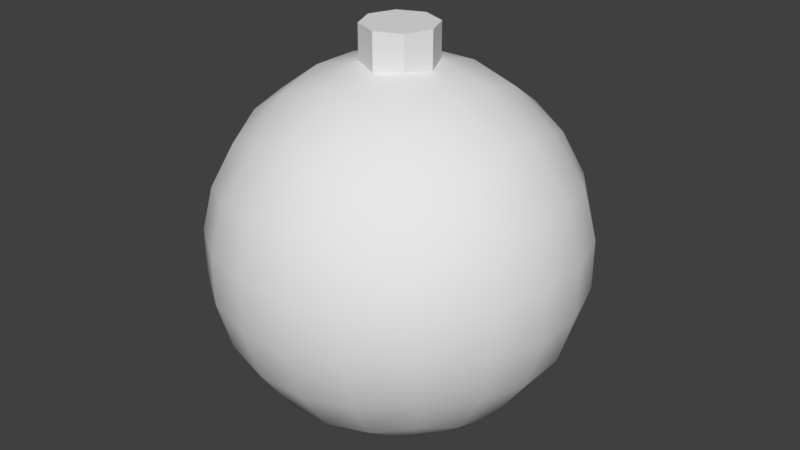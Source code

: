 # Source: Bomb.blend  (saved by Blender 2.79.0; exported with 4.5.12 LTS)
import bpy
from mathutils import Matrix  # noqa: F401  (used for matrix-valued properties, if any)

bpy.ops.wm.read_factory_settings(use_empty=True)
scene = bpy.context.scene
scene.name = 'Scene'

# ---- collections
col_collection_1 = bpy.data.collections.new('Collection 1'); scene.collection.children.link(col_collection_1)

# ---- materials (node trees are filled in below, after node groups)
mat_bomb = bpy.data.materials.new('Bomb')
mat_bomb.alpha_threshold = 0.0
mat_bomb.use_transparent_shadow = False
mat_bomb.roughness = 0.5

# ---- material node trees

# ---- world
world_world = bpy.data.worlds.new('World'); scene.world = world_world
world_world.color = (0.05088, 0.05088, 0.05088)
world_world.use_sun_shadow = False
world_world.sun_shadow_jitter_overblur = 0.0
world_world.cycles.sampling_method = 'MANUAL'

# ---- meshes
me_cylinder = bpy.data.meshes.new('Cylinder')
me_cylinder.from_pydata([(-2.935e-08, 0.1989, 1.872), (-2.935e-08, 0.1989, 2.164), (0.1406, 0.1406, 1.872), (0.1406, 0.1406, 2.164), (0.1989, -2.551e-09, 1.872), (0.1989, -2.551e-09, 2.164), (0.1406, -0.1406, 1.872), (0.1406, -0.1406, 2.164), (-4.674e-08, -0.1989, 1.872), (-4.674e-08, -0.1989, 2.164), (-0.1406, -0.1406, 1.872), (-0.1406, -0.1406, 2.164), (-0.1989, 8.514e-09, 1.872), (-0.1989, 8.514e-09, 2.164), (-0.1406, 0.1406, 1.872), (-0.1406, 0.1406, 2.164), (0.5774, 0.5774, 0.4226), (0.3464, 0.6633, 0.3367), (0.1155, 0.7024, 0.2976), (-0.1155, 0.7024, 0.2976), (-0.3464, 0.6633, 0.3367), (0.6633, 0.6633, 0.6536), (0.398, 0.8266, 0.602), (0.1327, 0.8971, 0.5786), (-0.1327, 0.8971, 0.5786), (-0.398, 0.8266, 0.602), (0.7024, 0.7024, 0.8845), (0.4214, 0.8971, 0.8673), (0.1405, 0.9801, 0.8595), (-0.1405, 0.9801, 0.8595), (-0.4214, 0.8971, 0.8673), (0.7024, 0.7024, 1.115), (0.4214, 0.8971, 1.133), (0.1405, 0.9801, 1.14), (-0.1405, 0.9801, 1.14), (-0.4214, 0.8971, 1.133), (0.6633, 0.6633, 1.346), (0.398, 0.8266, 1.398), (0.1327, 0.8971, 1.421), (-0.1327, 0.8971, 1.421), (-0.398, 0.8266, 1.398), (-0.5774, 0.5774, 0.4226), (-0.6633, 0.3464, 0.3367), (-0.7024, 0.1155, 0.2976), (-0.7024, -0.1155, 0.2976), (-0.6633, -0.3464, 0.3367), (-0.6633, 0.6633, 0.6536), (-0.8266, 0.398, 0.602), (-0.8971, 0.1327, 0.5786), (-0.8971, -0.1327, 0.5786), (-0.8266, -0.398, 0.602), (-0.7024, 0.7024, 0.8845), (-0.8971, 0.4214, 0.8673), (-0.9801, 0.1405, 0.8595), (-0.9801, -0.1405, 0.8595), (-0.8971, -0.4214, 0.8673), (-0.7024, 0.7024, 1.115), (-0.8971, 0.4214, 1.133), (-0.9801, 0.1405, 1.14), (-0.9801, -0.1405, 1.14), (-0.8971, -0.4214, 1.133), (-0.6633, 0.6633, 1.346), (-0.8266, 0.398, 1.398), (-0.8971, 0.1327, 1.421), (-0.8971, -0.1327, 1.421), (-0.8266, -0.398, 1.398), (-0.5774, -0.5774, 0.4226), (-0.3464, -0.6633, 0.3367), (-0.1155, -0.7024, 0.2976), (0.1155, -0.7024, 0.2976), (0.3464, -0.6633, 0.3367), (-0.6633, -0.6633, 0.6536), (-0.398, -0.8266, 0.602), (-0.1327, -0.8971, 0.5786), (0.1327, -0.8971, 0.5786), (0.398, -0.8266, 0.602), (-0.7024, -0.7024, 0.8845), (-0.4214, -0.8971, 0.8673), (-0.1405, -0.9801, 0.8595), (0.1405, -0.9801, 0.8595), (0.4214, -0.8971, 0.8673), (-0.7024, -0.7024, 1.115), (-0.4214, -0.8971, 1.133), (-0.1405, -0.9801, 1.14), (0.1405, -0.9801, 1.14), (0.4214, -0.8971, 1.133), (-0.6633, -0.6633, 1.346), (-0.398, -0.8266, 1.398), (-0.1327, -0.8971, 1.421), (0.1327, -0.8971, 1.421), (0.398, -0.8266, 1.398), (0.5774, -0.5774, 0.4226), (0.6633, -0.3464, 0.3367), (0.7024, -0.1155, 0.2976), (0.7024, 0.1155, 0.2976), (0.6633, 0.3464, 0.3367), (0.6633, -0.6633, 0.6536), (0.8266, -0.398, 0.602), (0.8971, -0.1327, 0.5786), (0.8971, 0.1327, 0.5786), (0.8266, 0.398, 0.602), (0.7024, -0.7024, 0.8845), (0.8971, -0.4214, 0.8673), (0.9801, -0.1405, 0.8595), (0.9801, 0.1405, 0.8595), (0.8971, 0.4214, 0.8673), (0.7024, -0.7024, 1.115), (0.8971, -0.4214, 1.133), (0.9801, -0.1405, 1.14), (0.9801, 0.1405, 1.14), (0.8971, 0.4214, 1.133), (0.6633, -0.6633, 1.346), (0.8266, -0.398, 1.398), (0.8971, -0.1327, 1.421), (0.8971, 0.1327, 1.421), (0.8266, 0.398, 1.398), (0.398, -0.398, 0.1734), (0.1327, -0.4214, 0.1029), (-0.1327, -0.4214, 0.1029), (-0.398, -0.398, 0.1734), (0.4214, -0.1327, 0.1029), (0.1405, -0.1405, 0.01993), (-0.1405, -0.1405, 0.01993), (-0.4214, -0.1327, 0.1029), (0.4214, 0.1327, 0.1029), (0.1405, 0.1405, 0.01993), (-0.1405, 0.1405, 0.01993), (-0.4214, 0.1327, 0.1029), (0.398, 0.398, 0.1734), (0.1327, 0.4214, 0.1029), (-0.1327, 0.4214, 0.1029), (-0.398, 0.398, 0.1734), (0.5774, 0.5774, 1.577), (0.3464, 0.6633, 1.663), (0.1155, 0.7024, 1.702), (-0.1155, 0.7024, 1.702), (-0.3464, 0.6633, 1.663), (-0.5774, 0.5774, 1.577), (0.6633, 0.3464, 1.663), (0.398, 0.398, 1.827), (0.1327, 0.4214, 1.897), (-0.1327, 0.4214, 1.897), (-0.398, 0.398, 1.827), (-0.6633, 0.3464, 1.663), (0.7024, 0.1155, 1.702), (0.4214, 0.1327, 1.897), (0.1405, 0.1405, 1.98), (-0.1405, 0.1405, 1.98), (-0.4214, 0.1327, 1.897), (-0.7024, 0.1155, 1.702), (0.7024, -0.1155, 1.702), (0.4214, -0.1327, 1.897), (0.1405, -0.1405, 1.98), (-0.1405, -0.1405, 1.98), (-0.4214, -0.1327, 1.897), (-0.7024, -0.1155, 1.702), (0.6633, -0.3464, 1.663), (0.398, -0.398, 1.827), (0.1327, -0.4214, 1.897), (-0.1327, -0.4214, 1.897), (-0.398, -0.398, 1.827), (-0.6633, -0.3464, 1.663), (0.5774, -0.5774, 1.577), (0.3464, -0.6633, 1.663), (0.1155, -0.7024, 1.702), (-0.1155, -0.7024, 1.702), (-0.3464, -0.6633, 1.663), (-0.5774, -0.5774, 1.577)], [], [(0, 1, 3, 2), (2, 3, 5, 4), (4, 5, 7, 6), (6, 7, 9, 8), (8, 9, 11, 10), (10, 11, 13, 12), (3, 1, 15, 13, 11, 9, 7, 5), (12, 13, 15, 14), (14, 15, 1, 0), (0, 2, 4, 6, 8, 10, 12, 14), (16, 17, 22, 21), (17, 18, 23, 22), (18, 19, 24, 23), (19, 20, 25, 24), (20, 41, 46, 25), (21, 22, 27, 26), (22, 23, 28, 27), (23, 24, 29, 28), (24, 25, 30, 29), (25, 46, 51, 30), (26, 27, 32, 31), (27, 28, 33, 32), (28, 29, 34, 33), (29, 30, 35, 34), (30, 51, 56, 35), (31, 32, 37, 36), (32, 33, 38, 37), (33, 34, 39, 38), (34, 35, 40, 39), (35, 56, 61, 40), (36, 37, 133, 132), (37, 38, 134, 133), (38, 39, 135, 134), (39, 40, 136, 135), (40, 61, 137, 136), (41, 42, 47, 46), (42, 43, 48, 47), (43, 44, 49, 48), (44, 45, 50, 49), (45, 66, 71, 50), (46, 47, 52, 51), (47, 48, 53, 52), (48, 49, 54, 53), (49, 50, 55, 54), (50, 71, 76, 55), (51, 52, 57, 56), (52, 53, 58, 57), (53, 54, 59, 58), (54, 55, 60, 59), (55, 76, 81, 60), (56, 57, 62, 61), (57, 58, 63, 62), (58, 59, 64, 63), (59, 60, 65, 64), (60, 81, 86, 65), (61, 62, 143, 137), (62, 63, 149, 143), (63, 64, 155, 149), (64, 65, 161, 155), (65, 86, 167, 161), (66, 67, 72, 71), (67, 68, 73, 72), (68, 69, 74, 73), (69, 70, 75, 74), (70, 91, 96, 75), (71, 72, 77, 76), (72, 73, 78, 77), (73, 74, 79, 78), (74, 75, 80, 79), (75, 96, 101, 80), (76, 77, 82, 81), (77, 78, 83, 82), (78, 79, 84, 83), (79, 80, 85, 84), (80, 101, 106, 85), (81, 82, 87, 86), (82, 83, 88, 87), (83, 84, 89, 88), (84, 85, 90, 89), (85, 106, 111, 90), (86, 87, 166, 167), (87, 88, 165, 166), (88, 89, 164, 165), (89, 90, 163, 164), (90, 111, 162, 163), (91, 92, 97, 96), (92, 93, 98, 97), (93, 94, 99, 98), (94, 95, 100, 99), (95, 16, 21, 100), (96, 97, 102, 101), (97, 98, 103, 102), (98, 99, 104, 103), (99, 100, 105, 104), (100, 21, 26, 105), (101, 102, 107, 106), (102, 103, 108, 107), (103, 104, 109, 108), (104, 105, 110, 109), (105, 26, 31, 110), (106, 107, 112, 111), (107, 108, 113, 112), (108, 109, 114, 113), (109, 110, 115, 114), (110, 31, 36, 115), (111, 112, 156, 162), (112, 113, 150, 156), (113, 114, 144, 150), (114, 115, 138, 144), (115, 36, 132, 138), (91, 70, 116, 92), (70, 69, 117, 116), (69, 68, 118, 117), (68, 67, 119, 118), (67, 66, 45, 119), (92, 116, 120, 93), (116, 117, 121, 120), (117, 118, 122, 121), (118, 119, 123, 122), (119, 45, 44, 123), (93, 120, 124, 94), (120, 121, 125, 124), (121, 122, 126, 125), (122, 123, 127, 126), (123, 44, 43, 127), (94, 124, 128, 95), (124, 125, 129, 128), (125, 126, 130, 129), (126, 127, 131, 130), (127, 43, 42, 131), (95, 128, 17, 16), (128, 129, 18, 17), (129, 130, 19, 18), (130, 131, 20, 19), (131, 42, 41, 20), (132, 133, 139, 138), (133, 134, 140, 139), (134, 135, 141, 140), (135, 136, 142, 141), (136, 137, 143, 142), (138, 139, 145, 144), (139, 140, 146, 145), (140, 141, 147, 146), (141, 142, 148, 147), (142, 143, 149, 148), (144, 145, 151, 150), (145, 146, 152, 151), (146, 147, 153, 152), (147, 148, 154, 153), (148, 149, 155, 154), (150, 151, 157, 156), (151, 152, 158, 157), (152, 153, 159, 158), (153, 154, 160, 159), (154, 155, 161, 160), (156, 157, 163, 162), (157, 158, 164, 163), (158, 159, 165, 164), (159, 160, 166, 165), (160, 161, 167, 166)])
me_cylinder.polygons.foreach_set('use_smooth', [0, 0, 0, 0, 0, 0, 0, 0, 0, 0, 1, 1, 1, 1, 1, 1, 1, 1, 1, 1, 1, 1, 1, 1, 1, 1, 1, 1, 1, 1, 1, 1, 1, 1, 1, 1, 1, 1, 1, 1, 1, 1, 1, 1, 1, 1, 1, 1, 1, 1, 1, 1, 1, 1, 1, 1, 1, 1, 1, 1, 1, 1, 1, 1, 1, 1, 1, 1, 1, 1, 1, 1, 1, 1, 1, 1, 1, 1, 1, 1, 1, 1, 1, 1, 1, 1, 1, 1, 1, 1, 1, 1, 1, 1, 1, 1, 1, 1, 1, 1, 1, 1, 1, 1, 1, 1, 1, 1, 1, 1, 1, 1, 1, 1, 1, 1, 1, 1, 1, 1, 1, 1, 1, 1, 1, 1, 1, 1, 1, 1, 1, 1, 1, 1, 1, 1, 1, 1, 1, 1, 1, 1, 1, 1, 1, 1, 1, 1, 1, 1, 1, 1, 1, 1, 1, 1, 1, 1, 1, 1])
_uv = me_cylinder.uv_layers.new(name='Bomb')
_uv.uv.foreach_set('vector', [0.6588, 0.2877, 0.6329, 0.2198, 0.6384, 0.213, 0.7048, 0.2424, 0.7048, 0.2424, 0.6384, 0.213, 0.6368, 0.2044, 0.7045, 0.1775, 0.7045, 0.1775, 0.6368, 0.2044, 0.6294, 0.1989, 0.6586, 0.1321, 0.6586, 0.1321, 0.6294, 0.1989, 0.6203, 0.2001, 0.5941, 0.1321, 0.5941, 0.1321, 0.6203, 0.2001, 0.6148, 0.2071, 0.5483, 0.1777, 0.5483, 0.1777, 0.6148, 0.2071, 0.6161, 0.2157, 0.5486, 0.2425, 0.9625, 0.2616, 0.9402, 0.2839, 0.9086, 0.2839, 0.8863, 0.2616, 0.8863, 0.23, 0.9086, 0.2077, 0.9402, 0.2077, 0.9625, 0.23, 0.5486, 0.2425, 0.6161, 0.2157, 0.6237, 0.2205, 0.5949, 0.2876, 0.5949, 0.2876, 0.6237, 0.2205, 0.6329, 0.2198, 0.6588, 0.2877, 0.8323, 0.2077, 0.8639, 0.2077, 0.8862, 0.23, 0.8862, 0.2616, 0.8639, 0.2839, 0.8323, 0.2839, 0.81, 0.2616, 0.81, 0.23, 0.2176, 0.7392, 0.1827, 0.7481, 0.1841, 0.7067, 0.2254, 0.704, 0.1827, 0.7481, 0.1507, 0.7521, 0.1503, 0.7085, 0.1841, 0.7067, 0.1507, 0.7521, 0.1195, 0.7531, 0.1182, 0.7089, 0.1503, 0.7085, 0.1195, 0.7531, 0.08689, 0.7502, 0.0841, 0.7083, 0.1182, 0.7089, 0.08689, 0.7502, 0.0511, 0.7423, 0.04213, 0.7068, 0.0841, 0.7083, 0.2254, 0.704, 0.1841, 0.7067, 0.1848, 0.6729, 0.2284, 0.6719, 0.1841, 0.7067, 0.1503, 0.7085, 0.15, 0.6737, 0.1848, 0.6729, 0.1503, 0.7085, 0.1182, 0.7089, 0.1173, 0.674, 0.15, 0.6737, 0.1182, 0.7089, 0.0841, 0.7083, 0.08243, 0.6742, 0.1173, 0.674, 0.0841, 0.7083, 0.04213, 0.7068, 0.03816, 0.6743, 0.08243, 0.6742, 0.2284, 0.6719, 0.1848, 0.6729, 0.1841, 0.6408, 0.2284, 0.6407, 0.1848, 0.6729, 0.15, 0.6737, 0.1493, 0.641, 0.1841, 0.6408, 0.15, 0.6737, 0.1173, 0.674, 0.1165, 0.6413, 0.1493, 0.641, 0.1173, 0.674, 0.08243, 0.6742, 0.0818, 0.6421, 0.1165, 0.6413, 0.08243, 0.6742, 0.03816, 0.6743, 0.03816, 0.6431, 0.0818, 0.6421, 0.2284, 0.6407, 0.1841, 0.6408, 0.1825, 0.6067, 0.2244, 0.6082, 0.1841, 0.6408, 0.1493, 0.641, 0.1484, 0.6061, 0.1825, 0.6067, 0.1493, 0.641, 0.1165, 0.6413, 0.1163, 0.6065, 0.1484, 0.6061, 0.1165, 0.6413, 0.0818, 0.6421, 0.0825, 0.6083, 0.1163, 0.6065, 0.0818, 0.6421, 0.03816, 0.6431, 0.04119, 0.611, 0.0825, 0.6083, 0.2244, 0.6082, 0.1825, 0.6067, 0.1797, 0.5648, 0.2155, 0.5727, 0.1825, 0.6067, 0.1484, 0.6061, 0.147, 0.5619, 0.1797, 0.5648, 0.1484, 0.6061, 0.1163, 0.6065, 0.1158, 0.5629, 0.147, 0.5619, 0.1163, 0.6065, 0.0825, 0.6083, 0.08386, 0.5669, 0.1158, 0.5629, 0.0825, 0.6083, 0.04119, 0.611, 0.04893, 0.5758, 0.08386, 0.5669, 0.4256, 0.7392, 0.3907, 0.7481, 0.392, 0.7067, 0.4333, 0.704, 0.3907, 0.7481, 0.3587, 0.7521, 0.3583, 0.7085, 0.392, 0.7067, 0.3587, 0.7521, 0.3275, 0.7531, 0.3261, 0.7089, 0.3583, 0.7085, 0.3275, 0.7531, 0.2949, 0.7502, 0.2921, 0.7083, 0.3261, 0.7089, 0.2949, 0.7502, 0.2591, 0.7423, 0.2501, 0.7068, 0.2921, 0.7083, 0.4333, 0.704, 0.392, 0.7067, 0.3927, 0.6729, 0.4364, 0.6719, 0.392, 0.7067, 0.3583, 0.7085, 0.358, 0.6737, 0.3927, 0.6729, 0.3583, 0.7085, 0.3261, 0.7089, 0.3252, 0.674, 0.358, 0.6737, 0.3261, 0.7089, 0.2921, 0.7083, 0.2904, 0.6742, 0.3252, 0.674, 0.2921, 0.7083, 0.2501, 0.7068, 0.2461, 0.6743, 0.2904, 0.6742, 0.4364, 0.6719, 0.3927, 0.6729, 0.3921, 0.6408, 0.4364, 0.6407, 0.3927, 0.6729, 0.358, 0.6737, 0.3573, 0.641, 0.3921, 0.6408, 0.358, 0.6737, 0.3252, 0.674, 0.3245, 0.6413, 0.3573, 0.641, 0.3252, 0.674, 0.2904, 0.6742, 0.2898, 0.6421, 0.3245, 0.6413, 0.2904, 0.6742, 0.2461, 0.6743, 0.2461, 0.6431, 0.2898, 0.6421, 0.4364, 0.6407, 0.3921, 0.6408, 0.3904, 0.6067, 0.4324, 0.6082, 0.3921, 0.6408, 0.3573, 0.641, 0.3564, 0.6061, 0.3904, 0.6067, 0.3573, 0.641, 0.3245, 0.6413, 0.3242, 0.6065, 0.3564, 0.6061, 0.3245, 0.6413, 0.2898, 0.6421, 0.2905, 0.6083, 0.3242, 0.6065, 0.2898, 0.6421, 0.2461, 0.6431, 0.2492, 0.611, 0.2905, 0.6083, 0.4324, 0.6082, 0.3904, 0.6067, 0.3876, 0.5648, 0.4234, 0.5727, 0.3904, 0.6067, 0.3564, 0.6061, 0.355, 0.5619, 0.3876, 0.5648, 0.3564, 0.6061, 0.3242, 0.6065, 0.3238, 0.5629, 0.355, 0.5619, 0.3242, 0.6065, 0.2905, 0.6083, 0.2918, 0.5669, 0.3238, 0.5629, 0.2905, 0.6083, 0.2492, 0.611, 0.2569, 0.5758, 0.2918, 0.5669, 0.6569, 0.6692, 0.7184, 0.6557, 0.7137, 0.7279, 0.6414, 0.7303, 0.7184, 0.6557, 0.7745, 0.6504, 0.7728, 0.7267, 0.7137, 0.7279, 0.7745, 0.6504, 0.829, 0.6504, 0.8289, 0.7278, 0.7728, 0.7267, 0.829, 0.6504, 0.8858, 0.6574, 0.8884, 0.7307, 0.8289, 0.7278, 0.8858, 0.6574, 0.9479, 0.673, 0.9616, 0.7355, 0.8884, 0.7307, 0.6414, 0.7303, 0.7137, 0.7279, 0.7106, 0.7868, 0.6344, 0.7861, 0.7137, 0.7279, 0.7728, 0.7267, 0.7713, 0.7873, 0.7106, 0.7868, 0.7728, 0.7267, 0.8289, 0.7278, 0.8286, 0.7886, 0.7713, 0.7873, 0.8289, 0.7278, 0.8884, 0.7307, 0.8894, 0.7902, 0.8286, 0.7886, 0.8884, 0.7307, 0.9616, 0.7355, 0.9667, 0.7925, 0.8894, 0.7902, 0.6344, 0.7861, 0.7106, 0.7868, 0.7099, 0.843, 0.6326, 0.8406, 0.7106, 0.7868, 0.7713, 0.7873, 0.7708, 0.8446, 0.7099, 0.843, 0.7713, 0.7873, 0.8286, 0.7886, 0.828, 0.8458, 0.7708, 0.8446, 0.8286, 0.7886, 0.8894, 0.7902, 0.8887, 0.8463, 0.828, 0.8458, 0.8894, 0.7902, 0.9667, 0.7925, 0.965, 0.847, 0.8887, 0.8463, 0.6326, 0.8406, 0.7099, 0.843, 0.7109, 0.9025, 0.6378, 0.8976, 0.7099, 0.843, 0.7708, 0.8446, 0.7704, 0.9054, 0.7109, 0.9025, 0.7708, 0.8446, 0.828, 0.8458, 0.8265, 0.9065, 0.7704, 0.9054, 0.828, 0.8458, 0.8887, 0.8463, 0.8856, 0.9053, 0.8265, 0.9065, 0.8887, 0.8463, 0.965, 0.847, 0.9579, 0.9029, 0.8856, 0.9053, 0.6378, 0.8976, 0.7109, 0.9025, 0.7135, 0.9758, 0.6514, 0.9602, 0.7109, 0.9025, 0.7704, 0.9054, 0.7703, 0.9828, 0.7135, 0.9758, 0.7704, 0.9054, 0.8265, 0.9065, 0.8248, 0.9828, 0.7703, 0.9828, 0.8265, 0.9065, 0.8856, 0.9053, 0.8809, 0.9775, 0.8248, 0.9828, 0.8856, 0.9053, 0.9579, 0.9029, 0.9424, 0.964, 0.8809, 0.9775, 0.2572, 0.3634, 0.2924, 0.3557, 0.2897, 0.397, 0.2483, 0.3984, 0.2924, 0.3557, 0.3245, 0.3527, 0.3235, 0.3963, 0.2897, 0.397, 0.3245, 0.3527, 0.3557, 0.3527, 0.3556, 0.3969, 0.3235, 0.3963, 0.3557, 0.3527, 0.3882, 0.3566, 0.3897, 0.3986, 0.3556, 0.3969, 0.3882, 0.3566, 0.4237, 0.3656, 0.4316, 0.4014, 0.3897, 0.3986, 0.2483, 0.3984, 0.2897, 0.397, 0.2879, 0.4308, 0.2443, 0.4304, 0.2897, 0.397, 0.3235, 0.3963, 0.3227, 0.431, 0.2879, 0.4308, 0.3235, 0.3963, 0.3556, 0.3969, 0.3554, 0.4318, 0.3227, 0.431, 0.3556, 0.3969, 0.3897, 0.3986, 0.3902, 0.4327, 0.3554, 0.4318, 0.3897, 0.3986, 0.4316, 0.4014, 0.4345, 0.434, 0.3902, 0.4327, 0.2443, 0.4304, 0.2879, 0.4308, 0.2875, 0.4629, 0.2433, 0.4616, 0.2879, 0.4308, 0.3227, 0.431, 0.3223, 0.4638, 0.2875, 0.4629, 0.3227, 0.431, 0.3554, 0.4318, 0.3551, 0.4645, 0.3223, 0.4638, 0.3554, 0.4318, 0.3902, 0.4327, 0.3898, 0.4648, 0.3551, 0.4645, 0.3902, 0.4327, 0.4345, 0.434, 0.4335, 0.4652, 0.3898, 0.4648, 0.2433, 0.4616, 0.2875, 0.4629, 0.2881, 0.497, 0.2462, 0.4942, 0.2875, 0.4629, 0.3223, 0.4638, 0.3222, 0.4986, 0.2881, 0.497, 0.3223, 0.4638, 0.3551, 0.4645, 0.3543, 0.4993, 0.3222, 0.4986, 0.3551, 0.4645, 0.3898, 0.4648, 0.3881, 0.4986, 0.3543, 0.4993, 0.3898, 0.4648, 0.4335, 0.4652, 0.4294, 0.4972, 0.3881, 0.4986, 0.2462, 0.4942, 0.2881, 0.497, 0.2896, 0.5389, 0.2541, 0.53, 0.2881, 0.497, 0.3222, 0.4986, 0.3221, 0.5429, 0.2896, 0.5389, 0.3222, 0.4986, 0.3543, 0.4993, 0.3533, 0.5429, 0.3221, 0.5429, 0.3543, 0.4993, 0.3881, 0.4986, 0.3854, 0.5399, 0.3533, 0.5429, 0.3881, 0.4986, 0.4294, 0.4972, 0.4206, 0.5321, 0.3854, 0.5399, 0.2116, 0.5321, 0.1765, 0.5399, 0.1791, 0.4986, 0.2205, 0.4972, 0.1765, 0.5399, 0.1443, 0.5429, 0.1453, 0.4993, 0.1791, 0.4986, 0.1443, 0.5429, 0.1131, 0.5429, 0.1132, 0.4986, 0.1453, 0.4993, 0.1131, 0.5429, 0.08062, 0.5389, 0.07917, 0.497, 0.1132, 0.4986, 0.08062, 0.5389, 0.04511, 0.53, 0.03727, 0.4942, 0.07917, 0.497, 0.2205, 0.4972, 0.1791, 0.4986, 0.1809, 0.4648, 0.2246, 0.4652, 0.1791, 0.4986, 0.1453, 0.4993, 0.1462, 0.4645, 0.1809, 0.4648, 0.1453, 0.4993, 0.1132, 0.4986, 0.1134, 0.4638, 0.1462, 0.4645, 0.1132, 0.4986, 0.07917, 0.497, 0.07858, 0.4629, 0.1134, 0.4638, 0.07917, 0.497, 0.03727, 0.4942, 0.03433, 0.4616, 0.07858, 0.4629, 0.2246, 0.4652, 0.1809, 0.4648, 0.1813, 0.4327, 0.2255, 0.434, 0.1809, 0.4648, 0.1462, 0.4645, 0.1465, 0.4318, 0.1813, 0.4327, 0.1462, 0.4645, 0.1134, 0.4638, 0.1137, 0.431, 0.1465, 0.4318, 0.1134, 0.4638, 0.07858, 0.4629, 0.07898, 0.4308, 0.1137, 0.431, 0.07858, 0.4629, 0.03433, 0.4616, 0.03533, 0.4304, 0.07898, 0.4308, 0.2255, 0.434, 0.1813, 0.4327, 0.1807, 0.3986, 0.2226, 0.4014, 0.1813, 0.4327, 0.1465, 0.4318, 0.1467, 0.3969, 0.1807, 0.3986, 0.1465, 0.4318, 0.1137, 0.431, 0.1145, 0.3963, 0.1467, 0.3969, 0.1137, 0.431, 0.07898, 0.4308, 0.08075, 0.397, 0.1145, 0.3963, 0.07898, 0.4308, 0.03533, 0.4304, 0.03938, 0.3984, 0.08075, 0.397, 0.2226, 0.4014, 0.1807, 0.3986, 0.1793, 0.3566, 0.2148, 0.3656, 0.1807, 0.3986, 0.1467, 0.3969, 0.1467, 0.3527, 0.1793, 0.3566, 0.1467, 0.3969, 0.1145, 0.3963, 0.1155, 0.3527, 0.1467, 0.3527, 0.1145, 0.3963, 0.08075, 0.397, 0.08343, 0.3557, 0.1155, 0.3527, 0.08075, 0.397, 0.03938, 0.3984, 0.04823, 0.3634, 0.08343, 0.3557, 0.2201, 0.9459, 0.1851, 0.9548, 0.1865, 0.9134, 0.2278, 0.9107, 0.1851, 0.9548, 0.1531, 0.9588, 0.1527, 0.9152, 0.1865, 0.9134, 0.1531, 0.9588, 0.1219, 0.9598, 0.1206, 0.9156, 0.1527, 0.9152, 0.1219, 0.9598, 0.08931, 0.9569, 0.08652, 0.915, 0.1206, 0.9156, 0.08931, 0.9569, 0.05353, 0.9491, 0.04456, 0.9135, 0.08652, 0.915, 0.2278, 0.9107, 0.1865, 0.9134, 0.1872, 0.8796, 0.2308, 0.8786, 0.1865, 0.9134, 0.1527, 0.9152, 0.1524, 0.8804, 0.1872, 0.8796, 0.1527, 0.9152, 0.1206, 0.9156, 0.1197, 0.8808, 0.1524, 0.8804, 0.1206, 0.9156, 0.08652, 0.915, 0.08485, 0.881, 0.1197, 0.8808, 0.08652, 0.915, 0.04456, 0.9135, 0.04058, 0.881, 0.08485, 0.881, 0.2308, 0.8786, 0.1872, 0.8796, 0.1866, 0.8475, 0.2308, 0.8474, 0.1872, 0.8796, 0.1524, 0.8804, 0.1517, 0.8477, 0.1866, 0.8475, 0.1524, 0.8804, 0.1197, 0.8808, 0.119, 0.848, 0.1517, 0.8477, 0.1197, 0.8808, 0.08485, 0.881, 0.08423, 0.8488, 0.119, 0.848, 0.08485, 0.881, 0.04058, 0.881, 0.04058, 0.8498, 0.08423, 0.8488, 0.2308, 0.8474, 0.1866, 0.8475, 0.1849, 0.8134, 0.2269, 0.8149, 0.1866, 0.8475, 0.1517, 0.8477, 0.1508, 0.8129, 0.1849, 0.8134, 0.1517, 0.8477, 0.119, 0.848, 0.1187, 0.8133, 0.1508, 0.8129, 0.119, 0.848, 0.08423, 0.8488, 0.08492, 0.815, 0.1187, 0.8133, 0.08423, 0.8488, 0.04058, 0.8498, 0.04362, 0.8177, 0.08492, 0.815, 0.2269, 0.8149, 0.1849, 0.8134, 0.1821, 0.7716, 0.2179, 0.7794, 0.1849, 0.8134, 0.1508, 0.8129, 0.1495, 0.7686, 0.1821, 0.7716, 0.1508, 0.8129, 0.1187, 0.8133, 0.1183, 0.7696, 0.1495, 0.7686, 0.1187, 0.8133, 0.08492, 0.815, 0.08628, 0.7737, 0.1183, 0.7696, 0.08492, 0.815, 0.04362, 0.8177, 0.05135, 0.7825, 0.08628, 0.7737])
me_cylinder.materials.append(mat_bomb)
me_cylinder.use_remesh_preserve_volume = False
me_cylinder.use_remesh_preserve_attributes = False
me_cylinder.use_mirror_vertex_groups = False
me_cylinder.update()

# ---- objects
ob_cylinder = bpy.data.objects.new('Cylinder', me_cylinder)

# ---- transforms, parenting, visibility, modifiers, constraints
ob_cylinder.location = (0.0, 0.0, 0.0)
ob_cylinder.lineart.crease_threshold = 0.0

# ---- collection membership
col_collection_1.objects.link(ob_cylinder)

# ---- scene / render settings (as saved in the file)
scene.frame_start = 1; scene.frame_end = 250; scene.frame_set(1)
scene.render.engine = 'BLENDER_EEVEE_NEXT'
scene.render.resolution_percentage = 50
scene.render.dither_intensity = 0.0
scene.cycles.use_denoising = False
scene.cycles.samples = 128
scene.cycles.sampling_pattern = 'TABULATED_SOBOL'
scene.cycles.use_adaptive_sampling = False
scene.cycles.use_light_tree = False
scene.cycles.blur_glossy = 0.0
scene.cycles.sample_clamp_indirect = 0.0
scene.view_settings.view_transform = 'Standard'
bpy.context.view_layer.update()

# ---- added for rendering (the .blend has no active camera and no usable light): camera, sun
cam_auto = bpy.data.cameras.new('AutoCamera')
cam_auto.lens = 50.0
cam_auto.sensor_width = 36.0
cam_auto.clip_end = 1000.0
ob_auto_camera = bpy.data.objects.new('AutoCamera', cam_auto)
scene.collection.objects.link(ob_auto_camera)
ob_auto_camera.location = (3.24267, -3.8912, 3.68632)
ob_auto_camera.rotation_euler = (1.09748, -7.21219e-08, 0.694738)
scene.camera = ob_auto_camera
light_auto_sun = bpy.data.lights.new('AutoSun', 'SUN')
light_auto_sun.energy = 3.0
light_auto_sun.angle = 0.0523599
ob_auto_sun = bpy.data.objects.new('AutoSun', light_auto_sun)
scene.collection.objects.link(ob_auto_sun)
ob_auto_sun.rotation_euler = (0.872665, 0.174533, 0.523599)
bpy.context.view_layer.update()
